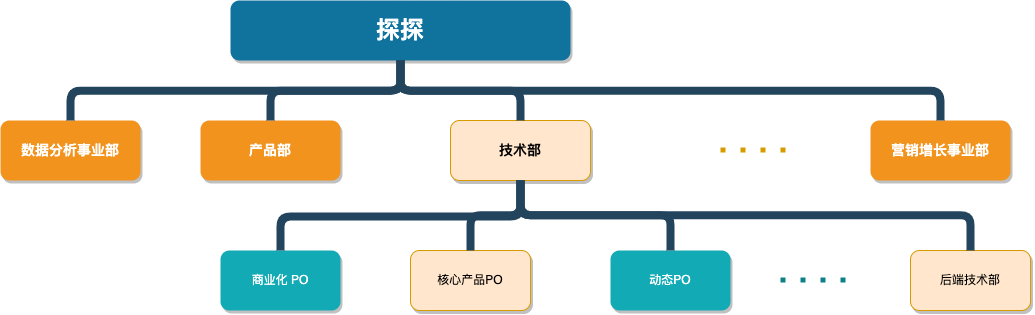

The diagram above was exported from draw.io. Its source (the exported page's mxGraphModel, read from the mxfile embedded in the PNG):
<mxGraphModel dx="1455" dy="1046" grid="1" gridSize="10" guides="1" tooltips="1" connect="1" arrows="1" fold="1" page="1" pageScale="1" pageWidth="1169" pageHeight="826" background="none" math="0" shadow="0">
  <root>
    <mxCell id="0" />
    <mxCell id="1" parent="0" />
    <mxCell id="2" value="探探" style="whiteSpace=wrap;rounded=1;shadow=1;fillColor=#10739E;strokeColor=none;fontColor=#FFFFFF;fontStyle=1;fontSize=24;" parent="1" vertex="1">
      <mxGeometry x="1000" y="50" width="340" height="60" as="geometry" />
    </mxCell>
    <mxCell id="4" value="数据分析事业部" style="whiteSpace=wrap;rounded=1;fillColor=#F2931E;strokeColor=none;shadow=1;fontColor=#FFFFFF;fontStyle=1;fontSize=14;" parent="1" vertex="1">
      <mxGeometry x="770" y="169.9999999999998" width="140" height="60" as="geometry" />
    </mxCell>
    <mxCell id="6" value="产品部" style="whiteSpace=wrap;rounded=1;fillColor=#F2931E;strokeColor=none;shadow=1;fontColor=#FFFFFF;fontStyle=1;fontSize=14;" parent="1" vertex="1">
      <mxGeometry x="970" y="169.9999999999998" width="140" height="60" as="geometry" />
    </mxCell>
    <mxCell id="7" value="技术部" style="whiteSpace=wrap;rounded=1;fillColor=#ffe6cc;strokeColor=#d79b00;shadow=1;fontStyle=1;fontSize=14;" parent="1" vertex="1">
      <mxGeometry x="1220" y="169.9999999999998" width="140" height="60" as="geometry" />
    </mxCell>
    <mxCell id="8" value="营销增长事业部" style="whiteSpace=wrap;rounded=1;fillColor=#F2931E;strokeColor=none;shadow=1;fontColor=#FFFFFF;fontStyle=1;fontSize=14;" parent="1" vertex="1">
      <mxGeometry x="1640" y="169.9999999999998" width="140" height="60" as="geometry" />
    </mxCell>
    <mxCell id="155" value="核心产品PO" style="whiteSpace=wrap;rounded=1;fillColor=#ffe6cc;strokeColor=#d79b00;shadow=1;" parent="1" vertex="1">
      <mxGeometry x="1179.9999999999998" y="300.0000000000002" width="120" height="60" as="geometry" />
    </mxCell>
    <mxCell id="156" value="动态PO" style="whiteSpace=wrap;rounded=1;fillColor=#12AAB5;strokeColor=none;shadow=1;fontColor=#FFFFFF;" parent="1" vertex="1">
      <mxGeometry x="1379.9999999999998" y="300.0000000000002" width="120" height="60" as="geometry" />
    </mxCell>
    <mxCell id="223" value="" style="edgeStyle=elbowEdgeStyle;elbow=vertical;rounded=1;fontColor=#000000;endArrow=none;endFill=0;strokeWidth=8;strokeColor=#23445D;" parent="1" target="155" edge="1">
      <mxGeometry width="100" height="100" relative="1" as="geometry">
        <mxPoint x="1290" y="230" as="sourcePoint" />
        <mxPoint x="1240" y="190" as="targetPoint" />
      </mxGeometry>
    </mxCell>
    <mxCell id="224" value="" style="edgeStyle=elbowEdgeStyle;elbow=vertical;rounded=1;fontColor=#000000;endArrow=none;endFill=0;strokeWidth=8;strokeColor=#23445D;" parent="1" source="7" target="156" edge="1">
      <mxGeometry width="100" height="100" relative="1" as="geometry">
        <mxPoint x="1430" y="290" as="sourcePoint" />
        <mxPoint x="1530" y="190" as="targetPoint" />
      </mxGeometry>
    </mxCell>
    <mxCell id="230" value="" style="edgeStyle=elbowEdgeStyle;elbow=vertical;rounded=1;fontColor=#000000;endArrow=none;endFill=0;strokeWidth=8;strokeColor=#23445D;" parent="1" source="2" target="4" edge="1">
      <mxGeometry width="100" height="100" relative="1" as="geometry">
        <mxPoint x="550" y="150" as="sourcePoint" />
        <mxPoint x="650" y="50" as="targetPoint" />
      </mxGeometry>
    </mxCell>
    <mxCell id="231" value="" style="edgeStyle=elbowEdgeStyle;elbow=vertical;rounded=1;fontColor=#000000;endArrow=none;endFill=0;strokeWidth=8;strokeColor=#23445D;" parent="1" source="2" target="6" edge="1">
      <mxGeometry width="100" height="100" relative="1" as="geometry">
        <mxPoint x="560" y="160" as="sourcePoint" />
        <mxPoint x="660" y="60" as="targetPoint" />
      </mxGeometry>
    </mxCell>
    <mxCell id="232" value="" style="edgeStyle=elbowEdgeStyle;elbow=vertical;rounded=1;fontColor=#000000;endArrow=none;endFill=0;strokeWidth=8;strokeColor=#23445D;" parent="1" source="2" target="7" edge="1">
      <mxGeometry width="100" height="100" relative="1" as="geometry">
        <mxPoint x="570" y="170" as="sourcePoint" />
        <mxPoint x="670" y="70" as="targetPoint" />
      </mxGeometry>
    </mxCell>
    <mxCell id="233" value="" style="edgeStyle=elbowEdgeStyle;elbow=vertical;rounded=1;fontColor=#000000;endArrow=none;endFill=0;strokeWidth=8;strokeColor=#23445D;" parent="1" source="2" target="8" edge="1">
      <mxGeometry width="100" height="100" relative="1" as="geometry">
        <mxPoint x="580" y="180" as="sourcePoint" />
        <mxPoint x="680" y="80" as="targetPoint" />
      </mxGeometry>
    </mxCell>
    <mxCell id="cUB-jr83pblIifvERxP6-234" value="后端技术部" style="whiteSpace=wrap;rounded=1;fillColor=#ffe6cc;strokeColor=#d79b00;shadow=1;" vertex="1" parent="1">
      <mxGeometry x="1679.9999999999998" y="300.0000000000002" width="120" height="60" as="geometry" />
    </mxCell>
    <mxCell id="cUB-jr83pblIifvERxP6-235" value="商业化 PO" style="whiteSpace=wrap;rounded=1;fillColor=#12AAB5;strokeColor=none;shadow=1;fontColor=#FFFFFF;" vertex="1" parent="1">
      <mxGeometry x="989.9999999999998" y="300.0000000000002" width="120" height="60" as="geometry" />
    </mxCell>
    <mxCell id="cUB-jr83pblIifvERxP6-236" value="" style="edgeStyle=elbowEdgeStyle;elbow=vertical;rounded=1;fontColor=#000000;endArrow=none;endFill=0;strokeWidth=8;strokeColor=#23445D;entryX=0.5;entryY=0;entryDx=0;entryDy=0;" edge="1" parent="1" target="cUB-jr83pblIifvERxP6-235">
      <mxGeometry width="100" height="100" relative="1" as="geometry">
        <mxPoint x="1290" y="230" as="sourcePoint" />
        <mxPoint x="1050" y="290" as="targetPoint" />
        <Array as="points">
          <mxPoint x="1200" y="266" />
        </Array>
      </mxGeometry>
    </mxCell>
    <mxCell id="cUB-jr83pblIifvERxP6-239" value="" style="endArrow=none;dashed=1;html=1;dashPattern=1 3;strokeWidth=5;rounded=1;fillColor=#ffcd28;gradientColor=#ffa500;strokeColor=#d79b00;" edge="1" parent="1">
      <mxGeometry width="50" height="50" relative="1" as="geometry">
        <mxPoint x="1490" y="199.52" as="sourcePoint" />
        <mxPoint x="1570" y="199.52" as="targetPoint" />
      </mxGeometry>
    </mxCell>
    <mxCell id="cUB-jr83pblIifvERxP6-242" value="" style="edgeStyle=elbowEdgeStyle;elbow=vertical;rounded=1;fontColor=#000000;endArrow=none;endFill=0;strokeWidth=8;strokeColor=#23445D;exitX=0.5;exitY=1;exitDx=0;exitDy=0;" edge="1" parent="1" source="7" target="cUB-jr83pblIifvERxP6-234">
      <mxGeometry width="100" height="100" relative="1" as="geometry">
        <mxPoint x="1340" y="230" as="sourcePoint" />
        <mxPoint x="1450" y="310.0000000000002" as="targetPoint" />
      </mxGeometry>
    </mxCell>
    <mxCell id="cUB-jr83pblIifvERxP6-243" value="" style="endArrow=none;dashed=1;html=1;dashPattern=1 3;strokeWidth=5;rounded=1;fillColor=#b0e3e6;strokeColor=#0e8088;" edge="1" parent="1">
      <mxGeometry width="50" height="50" relative="1" as="geometry">
        <mxPoint x="1550" y="329.52" as="sourcePoint" />
        <mxPoint x="1630" y="329.52" as="targetPoint" />
      </mxGeometry>
    </mxCell>
  </root>
</mxGraphModel>